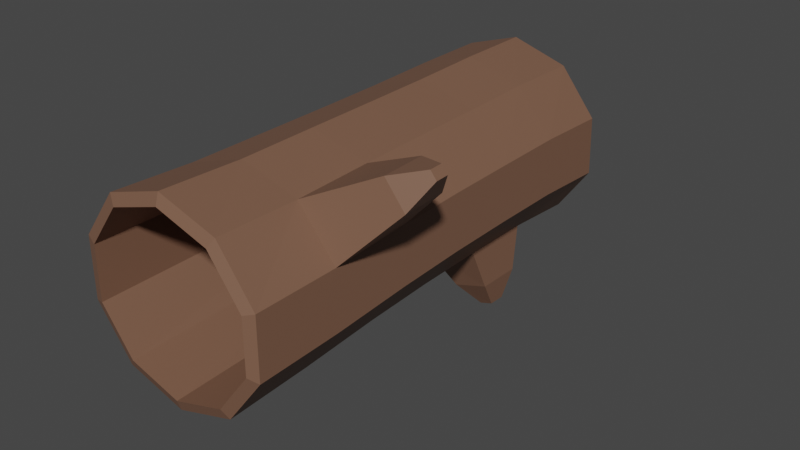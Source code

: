 # Source: stump2.blend  (saved by Blender 3.3.6; exported with 4.5.12 LTS)
import bpy
from mathutils import Matrix  # noqa: F401  (used for matrix-valued properties, if any)

bpy.ops.wm.read_factory_settings(use_empty=True)
scene = bpy.context.scene
scene.name = 'Scene'

# ---- collections
col_collection = bpy.data.collections.new('Collection'); scene.collection.children.link(col_collection)

# ---- materials (node trees are filled in below, after node groups)
mat_material_002 = bpy.data.materials.new('Material.002')
mat_material_002.use_transparent_shadow = False

# ---- material node trees
mat_material_002.use_nodes = True; mat_material_002.node_tree.nodes.clear()
_N = mat_material_002.node_tree.nodes; _L = mat_material_002.node_tree.links
n0 = _N.new('ShaderNodeBsdfPrincipled'); n0.name = 'Principled BSDF'; n0.location = (10, 300)
n0.distribution = 'GGX'
n0.subsurface_method = 'RANDOM_WALK_SKIN'
n0.inputs[0].default_value = (0.2019, 0.104, 0.06571, 1.0)
n0.inputs[3].default_value = 1.45
n0.inputs[27].default_value = (0.0, 0.0, 0.0, 1.0)
n0.inputs[28].default_value = 1.0
n1 = _N.new('ShaderNodeOutputMaterial'); n1.name = 'Material Output'; n1.location = (300, 300)
_L.new(n0.outputs[0], n1.inputs[0])
n1.is_active_output = True

# ---- world
world_world = bpy.data.worlds.new('World'); scene.world = world_world
world_world.use_nodes = True; world_world.node_tree.nodes.clear()
_N = world_world.node_tree.nodes; _L = world_world.node_tree.links
n0 = _N.new('ShaderNodeOutputWorld'); n0.name = 'World Output'; n0.location = (300, 300)
n1 = _N.new('ShaderNodeBackground'); n1.name = 'Background'; n1.location = (10, 300)
n1.inputs[0].default_value = (0.05088, 0.05088, 0.05088, 1.0)
_L.new(n1.outputs[0], n0.inputs[0])
n0.is_active_output = True
world_world.color = (0.05088, 0.05088, 0.05088)
world_world.use_sun_shadow = False
world_world.sun_shadow_jitter_overblur = 0.0

# ---- meshes
me_cylinder_002 = bpy.data.meshes.new('Cylinder.002')
me_cylinder_002.from_pydata([(-0.03328, 1.054, -0.2301), (0.1105, 1.041, -0.1834), (-0.1771, 1.06, -0.1929), (-0.0377, 1.337, -0.2814), (0.125, 1.323, -0.2264), (-0.2004, 1.345, -0.2351), (-0.01276, 0.01192, -0.2825), (0.1499, 0.01266, -0.2311), (-0.1754, 0.01108, -0.2326), (-0.00834, -0.000607, -0.2497), (0.1354, -8.213e-06, -0.2045), (-0.1521, -0.001298, -0.2055), (-0.241, -0.001447, -0.08771), (-0.241, -0.0009712, 0.05847), (-0.2759, 0.01091, -0.09913), (-0.2759, 0.01151, 0.06645), (-0.3009, 1.343, -0.1034), (-0.3009, 1.332, 0.06185), (-0.2659, 1.057, -0.08349), (-0.2659, 1.046, 0.05541), (-0.1771, 1.031, 0.1709), (-0.03328, 1.02, 0.2203), (-0.2004, 1.317, 0.1967), (-0.0377, 1.302, 0.2508), (-0.1754, 0.01222, 0.1998), (-0.01276, 0.01273, 0.2512), (-0.1521, -0.0003455, 0.1765), (-0.00834, 0.000147, 0.2222), (0.1354, 0.0006067, 0.1772), (0.2243, 0.0009096, 0.05939), (0.1499, 0.01326, 0.2004), (0.2504, 0.01366, 0.06728), (0.125, 1.297, 0.2041), (0.2255, 1.3, 0.07406), (0.1105, 1.017, 0.1833), (0.1994, 1.02, 0.07342), (0.1994, 1.027, -0.06761), (0.2255, 1.307, -0.09086), (0.2504, 0.01337, -0.09732), (0.2243, 0.0006292, -0.08626), (-0.01692, 0.2449, -0.2747), (-0.02107, 0.4773, -0.2628), (-0.02523, 0.6931, -0.2583), (-0.02939, 0.903, -0.2585), (-0.03354, 1.12, -0.2635), (-0.2967, 1.123, -0.0947), (-0.2926, 0.9042, -0.09435), (-0.2884, 0.6906, -0.09508), (-0.2843, 0.4707, -0.09664), (-0.2801, 0.2403, -0.1013), (-0.1796, 0.2402, 0.1893), (-0.1837, 0.4662, 0.1894), (-0.1879, 0.675, 0.1897), (-0.192, 0.8801, 0.1913), (-0.1962, 1.095, 0.196), (0.1457, 0.2444, 0.1962), (0.1416, 0.4674, 0.2014), (0.1374, 0.6694, 0.2041), (0.1333, 0.8676, 0.2053), (0.1291, 1.078, 0.2081), (0.2463, 0.247, -0.09269), (0.2421, 0.4736, -0.08124), (0.2379, 0.6782, -0.07593), (0.2338, 0.8783, -0.07559), (0.2296, 1.09, -0.07793), (0.2463, 0.2465, 0.06793), (0.2421, 0.471, 0.07705), (0.2379, 0.6736, 0.08142), (0.2338, 0.8719, 0.08229), (0.2296, 1.082, 0.08268), (-0.03354, 1.081, 0.2513), (-0.02939, 0.8694, 0.2469), (-0.02523, 0.6691, 0.2455), (-0.02107, 0.4654, 0.2444), (-0.01692, 0.2421, 0.2426), (-0.2801, 0.2395, 0.05852), (-0.2843, 0.4681, 0.05982), (-0.2884, 0.6833, 0.06037), (-0.2926, 0.8935, 0.06167), (-0.2967, 1.111, 0.06452), (-0.1796, 0.2424, -0.2287), (-0.1837, 0.4743, -0.2202), (-0.1879, 0.6947, -0.2173), (-0.192, 0.9082, -0.2171), (-0.1962, 1.126, -0.2205), (0.1291, 1.105, -0.21), (0.1333, 0.8911, -0.2058), (0.1374, 0.6863, -0.2059), (0.1416, 0.4765, -0.2114), (0.1457, 0.2463, -0.2239), (0.03875, 0.9493, -0.3625), (0.03616, 1.085, -0.3669), (0.1376, 1.078, -0.3327), (0.1402, 0.9431, -0.3287), (0.09215, 0.995, -0.4221), (0.09119, 1.046, -0.424), (0.1289, 1.043, -0.4111), (0.1299, 0.993, -0.4093), (0.3337, 0.3006, 0.2849), (0.3314, 0.4219, 0.2872), (0.3877, 0.3016, 0.2157), (0.3854, 0.4232, 0.219), (0.4151, 0.3446, 0.3067), (0.4144, 0.3813, 0.3073), (0.4312, 0.3449, 0.286), (0.4305, 0.3815, 0.2867), (-0.0377, 1.335, -0.2492), (0.1053, 1.323, -0.2008), (-0.1807, 1.342, -0.2085), (-0.269, 1.341, -0.09272), (-0.269, 1.331, 0.05255), (-0.1807, 1.317, 0.1711), (-0.0377, 1.305, 0.2186), (0.1053, 1.3, 0.1776), (0.1936, 1.302, 0.06328), (0.1936, 1.309, -0.08168)], [], [(0, 3, 4, 1), (11, 12, 18, 2), (2, 5, 3, 0), (89, 40, 6, 7), (40, 80, 8, 6), (9, 10, 7, 6), (11, 9, 6, 8), (9, 11, 2, 0), (12, 11, 8, 14), (13, 12, 14, 15), (49, 75, 15, 14), (80, 49, 14, 8), (19, 17, 16, 18), (18, 16, 5, 2), (20, 22, 17, 19), (21, 23, 22, 20), (50, 74, 25, 24), (75, 50, 24, 15), (27, 26, 24, 25), (26, 13, 15, 24), (28, 27, 25, 30), (29, 28, 30, 31), (55, 65, 31, 30), (74, 55, 30, 25), (35, 33, 32, 34), (34, 32, 23, 21), (36, 37, 33, 35), (1, 4, 37, 36), (60, 89, 7, 38), (65, 60, 38, 31), (10, 39, 38, 7), (39, 29, 31, 38), (12, 13, 19, 18), (13, 26, 20, 19), (26, 27, 21, 20), (27, 28, 34, 21), (28, 29, 35, 34), (29, 39, 36, 35), (39, 10, 1, 36), (10, 9, 0, 1), (33, 37, 64, 69), (69, 64, 63, 68), (68, 63, 62, 67), (67, 62, 61, 66), (66, 61, 60, 65), (37, 4, 85, 64), (64, 85, 86, 63), (63, 86, 87, 62), (62, 87, 88, 61), (61, 88, 89, 60), (23, 32, 59, 70), (70, 59, 58, 71), (71, 58, 57, 72), (72, 57, 56, 73), (73, 56, 55, 74), (32, 33, 69, 59), (59, 69, 68, 58), (58, 68, 67, 57), (57, 67, 66, 56), (55, 56, 99, 98), (17, 22, 54, 79), (79, 54, 53, 78), (78, 53, 52, 77), (77, 52, 51, 76), (76, 51, 50, 75), (22, 23, 70, 54), (54, 70, 71, 53), (53, 71, 72, 52), (52, 72, 73, 51), (51, 73, 74, 50), (5, 16, 45, 84), (84, 45, 46, 83), (83, 46, 47, 82), (82, 47, 48, 81), (81, 48, 49, 80), (16, 17, 79, 45), (45, 79, 78, 46), (46, 78, 77, 47), (47, 77, 76, 48), (48, 76, 75, 49), (3, 5, 84, 44), (44, 84, 83, 43), (43, 83, 82, 42), (42, 82, 81, 41), (41, 81, 80, 40), (4, 3, 44, 85), (85, 44, 91, 92), (86, 43, 42, 87), (87, 42, 41, 88), (88, 41, 40, 89), (92, 91, 95, 96), (43, 86, 93, 90), (44, 43, 90, 91), (86, 85, 92, 93), (96, 95, 94, 97), (91, 90, 94, 95), (90, 93, 97, 94), (93, 92, 96, 97), (101, 100, 104, 105), (65, 55, 98, 100), (66, 65, 100, 101), (56, 66, 101, 99), (103, 105, 104, 102), (99, 101, 105, 103), (98, 99, 103, 102), (100, 98, 102, 104), (16, 5, 108, 109), (32, 23, 112, 113), (3, 4, 107, 106), (23, 22, 111, 112), (4, 37, 115, 107), (5, 3, 106, 108), (22, 17, 110, 111), (37, 33, 114, 115), (17, 16, 109, 110), (33, 32, 113, 114)])
_uv = me_cylinder_002.uv_layers.new(name='UVMap')
_uv.uv.foreach_set('vector', [0.25, 0.4622, 0.25, 0.49, 0.3911, 0.4442, 0.3747, 0.4216, 0.1253, 0.4216, 0.04822, 0.3156, 0.04822, 0.3156, 0.1253, 0.4216, 0.1253, 0.4216, 0.1089, 0.4442, 0.25, 0.49, 0.25, 0.4622, 0.3911, 0.4442, 0.25, 0.49, 0.25, 0.49, 0.3911, 0.4442, 0.25, 0.49, 0.1089, 0.4442, 0.1089, 0.4442, 0.25, 0.49, 0.25, 0.4622, 0.3747, 0.4216, 0.3911, 0.4442, 0.25, 0.49, 0.1253, 0.4216, 0.25, 0.4622, 0.25, 0.49, 0.1089, 0.4442, 0.25, 0.4622, 0.1253, 0.4216, 0.1253, 0.4216, 0.25, 0.4622, 0.04822, 0.3156, 0.1253, 0.4216, 0.1089, 0.4442, 0.02175, 0.3242, 0.04822, 0.1844, 0.04822, 0.3156, 0.02175, 0.3242, 0.02175, 0.1758, 0.02175, 0.3242, 0.02175, 0.1758, 0.02175, 0.1758, 0.02175, 0.3242, 0.1089, 0.4442, 0.02175, 0.3242, 0.02175, 0.3242, 0.1089, 0.4442, 0.04822, 0.1844, 0.02175, 0.1758, 0.02175, 0.3242, 0.04822, 0.3156, 0.04822, 0.3156, 0.02175, 0.3242, 0.1089, 0.4442, 0.1253, 0.4216, 0.1253, 0.07836, 0.1089, 0.05584, 0.02175, 0.1758, 0.04822, 0.1844, 0.25, 0.03784, 0.25, 0.01, 0.1089, 0.05584, 0.1253, 0.07836, 0.1089, 0.05584, 0.25, 0.01, 0.25, 0.01, 0.1089, 0.05584, 0.02175, 0.1758, 0.1089, 0.05584, 0.1089, 0.05584, 0.02175, 0.1758, 0.25, 0.03784, 0.1253, 0.07836, 0.1089, 0.05584, 0.25, 0.01, 0.1253, 0.07836, 0.04822, 0.1844, 0.02175, 0.1758, 0.1089, 0.05584, 0.3747, 0.07836, 0.25, 0.03784, 0.25, 0.01, 0.3911, 0.05584, 0.4518, 0.1844, 0.3747, 0.07836, 0.3911, 0.05584, 0.4783, 0.1758, 0.3911, 0.05584, 0.4783, 0.1758, 0.4783, 0.1758, 0.3911, 0.05584, 0.25, 0.01, 0.3911, 0.05584, 0.3911, 0.05584, 0.25, 0.01, 0.4518, 0.1844, 0.4783, 0.1758, 0.3911, 0.05584, 0.3747, 0.07836, 0.3747, 0.07836, 0.3911, 0.05584, 0.25, 0.01, 0.25, 0.03784, 0.4518, 0.3156, 0.4783, 0.3242, 0.4783, 0.1758, 0.4518, 0.1844, 0.3747, 0.4216, 0.3911, 0.4442, 0.4783, 0.3242, 0.4518, 0.3156, 0.4783, 0.3242, 0.3911, 0.4442, 0.3911, 0.4442, 0.4783, 0.3242, 0.4783, 0.1758, 0.4783, 0.3242, 0.4783, 0.3242, 0.4783, 0.1758, 0.3747, 0.4216, 0.4518, 0.3156, 0.4783, 0.3242, 0.3911, 0.4442, 0.4518, 0.3156, 0.4518, 0.1844, 0.4783, 0.1758, 0.4783, 0.3242, 0.04822, 0.3156, 0.04822, 0.1844, 0.04822, 0.1844, 0.04822, 0.3156, 0.04822, 0.1844, 0.1253, 0.07836, 0.1253, 0.07836, 0.04822, 0.1844, 0.1253, 0.07836, 0.25, 0.03784, 0.25, 0.03784, 0.1253, 0.07836, 0.25, 0.03784, 0.3747, 0.07836, 0.3747, 0.07836, 0.25, 0.03784, 0.3747, 0.07836, 0.4518, 0.1844, 0.4518, 0.1844, 0.3747, 0.07836, 0.4518, 0.1844, 0.4518, 0.3156, 0.4518, 0.3156, 0.4518, 0.1844, 0.4518, 0.3156, 0.3747, 0.4216, 0.3747, 0.4216, 0.4518, 0.3156, 0.3747, 0.4216, 0.25, 0.4622, 0.25, 0.4622, 0.3747, 0.4216, 0.4783, 0.1758, 0.4783, 0.3242, 0.4783, 0.3242, 0.4783, 0.1758, 0.4783, 0.1758, 0.4783, 0.3242, 0.4783, 0.3242, 0.4783, 0.1758, 0.4783, 0.1758, 0.4783, 0.3242, 0.4783, 0.3242, 0.4783, 0.1758, 0.4783, 0.1758, 0.4783, 0.3242, 0.4783, 0.3242, 0.4783, 0.1758, 0.4783, 0.1758, 0.4783, 0.3242, 0.4783, 0.3242, 0.4783, 0.1758, 0.4783, 0.3242, 0.3911, 0.4442, 0.3911, 0.4442, 0.4783, 0.3242, 0.4783, 0.3242, 0.3911, 0.4442, 0.3911, 0.4442, 0.4783, 0.3242, 0.4783, 0.3242, 0.3911, 0.4442, 0.3911, 0.4442, 0.4783, 0.3242, 0.4783, 0.3242, 0.3911, 0.4442, 0.3911, 0.4442, 0.4783, 0.3242, 0.4783, 0.3242, 0.3911, 0.4442, 0.3911, 0.4442, 0.4783, 0.3242, 0.25, 0.01, 0.3911, 0.05584, 0.3911, 0.05584, 0.25, 0.01, 0.25, 0.01, 0.3911, 0.05584, 0.3911, 0.05584, 0.25, 0.01, 0.25, 0.01, 0.3911, 0.05584, 0.3911, 0.05584, 0.25, 0.01, 0.25, 0.01, 0.3911, 0.05584, 0.3911, 0.05584, 0.25, 0.01, 0.25, 0.01, 0.3911, 0.05584, 0.3911, 0.05584, 0.25, 0.01, 0.3911, 0.05584, 0.4783, 0.1758, 0.4783, 0.1758, 0.3911, 0.05584, 0.3911, 0.05584, 0.4783, 0.1758, 0.4783, 0.1758, 0.3911, 0.05584, 0.3911, 0.05584, 0.4783, 0.1758, 0.4783, 0.1758, 0.3911, 0.05584, 0.3911, 0.05584, 0.4783, 0.1758, 0.4783, 0.1758, 0.3911, 0.05584, 0.3911, 0.05584, 0.3911, 0.05584, 0.3911, 0.05584, 0.3911, 0.05584, 0.02175, 0.1758, 0.1089, 0.05584, 0.1089, 0.05584, 0.02175, 0.1758, 0.02175, 0.1758, 0.1089, 0.05584, 0.1089, 0.05584, 0.02175, 0.1758, 0.02175, 0.1758, 0.1089, 0.05584, 0.1089, 0.05584, 0.02175, 0.1758, 0.02175, 0.1758, 0.1089, 0.05584, 0.1089, 0.05584, 0.02175, 0.1758, 0.02175, 0.1758, 0.1089, 0.05584, 0.1089, 0.05584, 0.02175, 0.1758, 0.1089, 0.05584, 0.25, 0.01, 0.25, 0.01, 0.1089, 0.05584, 0.1089, 0.05584, 0.25, 0.01, 0.25, 0.01, 0.1089, 0.05584, 0.1089, 0.05584, 0.25, 0.01, 0.25, 0.01, 0.1089, 0.05584, 0.1089, 0.05584, 0.25, 0.01, 0.25, 0.01, 0.1089, 0.05584, 0.1089, 0.05584, 0.25, 0.01, 0.25, 0.01, 0.1089, 0.05584, 0.1089, 0.4442, 0.02175, 0.3242, 0.02175, 0.3242, 0.1089, 0.4442, 0.1089, 0.4442, 0.02175, 0.3242, 0.02175, 0.3242, 0.1089, 0.4442, 0.1089, 0.4442, 0.02175, 0.3242, 0.02175, 0.3242, 0.1089, 0.4442, 0.1089, 0.4442, 0.02175, 0.3242, 0.02175, 0.3242, 0.1089, 0.4442, 0.1089, 0.4442, 0.02175, 0.3242, 0.02175, 0.3242, 0.1089, 0.4442, 0.02175, 0.3242, 0.02175, 0.1758, 0.02175, 0.1758, 0.02175, 0.3242, 0.02175, 0.3242, 0.02175, 0.1758, 0.02175, 0.1758, 0.02175, 0.3242, 0.02175, 0.3242, 0.02175, 0.1758, 0.02175, 0.1758, 0.02175, 0.3242, 0.02175, 0.3242, 0.02175, 0.1758, 0.02175, 0.1758, 0.02175, 0.3242, 0.02175, 0.3242, 0.02175, 0.1758, 0.02175, 0.1758, 0.02175, 0.3242, 0.25, 0.49, 0.1089, 0.4442, 0.1089, 0.4442, 0.25, 0.49, 0.25, 0.49, 0.1089, 0.4442, 0.1089, 0.4442, 0.25, 0.49, 0.25, 0.49, 0.1089, 0.4442, 0.1089, 0.4442, 0.25, 0.49, 0.25, 0.49, 0.1089, 0.4442, 0.1089, 0.4442, 0.25, 0.49, 0.25, 0.49, 0.1089, 0.4442, 0.1089, 0.4442, 0.25, 0.49, 0.3911, 0.4442, 0.25, 0.49, 0.25, 0.49, 0.3911, 0.4442, 0.3911, 0.4442, 0.25, 0.49, 0.25, 0.49, 0.3911, 0.4442, 0.3911, 0.4442, 0.25, 0.49, 0.25, 0.49, 0.3911, 0.4442, 0.3911, 0.4442, 0.25, 0.49, 0.25, 0.49, 0.3911, 0.4442, 0.3911, 0.4442, 0.25, 0.49, 0.25, 0.49, 0.3911, 0.4442, 0.3911, 0.4442, 0.25, 0.49, 0.25, 0.49, 0.3911, 0.4442, 0.25, 0.49, 0.3911, 0.4442, 0.3911, 0.4442, 0.25, 0.49, 0.25, 0.49, 0.25, 0.49, 0.25, 0.49, 0.25, 0.49, 0.3911, 0.4442, 0.3911, 0.4442, 0.3911, 0.4442, 0.3911, 0.4442, 0.3911, 0.4442, 0.25, 0.49, 0.25, 0.49, 0.3911, 0.4442, 0.25, 0.49, 0.25, 0.49, 0.25, 0.49, 0.25, 0.49, 0.25, 0.49, 0.3911, 0.4442, 0.3911, 0.4442, 0.25, 0.49, 0.3911, 0.4442, 0.3911, 0.4442, 0.3911, 0.4442, 0.3911, 0.4442, 0.4783, 0.1758, 0.4783, 0.1758, 0.4783, 0.1758, 0.4783, 0.1758, 0.4783, 0.1758, 0.3911, 0.05584, 0.3911, 0.05584, 0.4783, 0.1758, 0.4783, 0.1758, 0.4783, 0.1758, 0.4783, 0.1758, 0.4783, 0.1758, 0.3911, 0.05584, 0.4783, 0.1758, 0.4783, 0.1758, 0.3911, 0.05584, 0.3911, 0.05584, 0.4783, 0.1758, 0.4783, 0.1758, 0.3911, 0.05584, 0.3911, 0.05584, 0.4783, 0.1758, 0.4783, 0.1758, 0.3911, 0.05584, 0.3911, 0.05584, 0.3911, 0.05584, 0.3911, 0.05584, 0.3911, 0.05584, 0.4783, 0.1758, 0.3911, 0.05584, 0.3911, 0.05584, 0.4783, 0.1758, 0.02175, 0.3242, 0.1089, 0.4442, 0.1089, 0.4442, 0.02175, 0.3242, 0.3911, 0.05584, 0.25, 0.01, 0.25, 0.01, 0.3911, 0.05584, 0.25, 0.49, 0.3911, 0.4442, 0.3911, 0.4442, 0.25, 0.49, 0.25, 0.01, 0.1089, 0.05584, 0.1089, 0.05584, 0.25, 0.01, 0.3911, 0.4442, 0.4783, 0.3242, 0.4783, 0.3242, 0.3911, 0.4442, 0.1089, 0.4442, 0.25, 0.49, 0.25, 0.49, 0.1089, 0.4442, 0.1089, 0.05584, 0.02175, 0.1758, 0.02175, 0.1758, 0.1089, 0.05584, 0.4783, 0.3242, 0.4783, 0.1758, 0.4783, 0.1758, 0.4783, 0.3242, 0.02175, 0.1758, 0.02175, 0.3242, 0.02175, 0.3242, 0.02175, 0.1758, 0.4783, 0.1758, 0.3911, 0.05584, 0.3911, 0.05584, 0.4783, 0.1758])
me_cylinder_002.materials.append(mat_material_002)
me_cylinder_002.update()

# ---- objects
ob_cylinder_001 = bpy.data.objects.new('Cylinder.001', me_cylinder_002)

# ---- transforms, parenting, visibility, modifiers, constraints
ob_cylinder_001.location = (0.0, 0.0, 0.0)

# ---- collection membership
col_collection.objects.link(ob_cylinder_001)

# ---- scene / render settings (as saved in the file)
scene.frame_start = 1; scene.frame_end = 250; scene.frame_set(0)
scene.render.engine = 'BLENDER_EEVEE_NEXT'
scene.cycles.sampling_pattern = 'TABULATED_SOBOL'
scene.cycles.use_light_tree = False
scene.view_settings.view_transform = 'Filmic'
bpy.context.view_layer.update()

# ---- added for rendering (the .blend has no active camera and no usable light): camera, sun
cam_auto = bpy.data.cameras.new('AutoCamera')
cam_auto.lens = 50.0
cam_auto.sensor_width = 36.0
cam_auto.clip_end = 1000.0
ob_auto_camera = bpy.data.objects.new('AutoCamera', cam_auto)
scene.collection.objects.link(ob_auto_camera)
ob_auto_camera.location = (1.63655, -1.21373, 1.1988)
ob_auto_camera.rotation_euler = (1.09748, -7.21219e-08, 0.694738)
scene.camera = ob_auto_camera
light_auto_sun = bpy.data.lights.new('AutoSun', 'SUN')
light_auto_sun.energy = 3.0
light_auto_sun.angle = 0.0523599
ob_auto_sun = bpy.data.objects.new('AutoSun', light_auto_sun)
scene.collection.objects.link(ob_auto_sun)
ob_auto_sun.rotation_euler = (0.872665, 0.174533, 0.523599)
bpy.context.view_layer.update()
